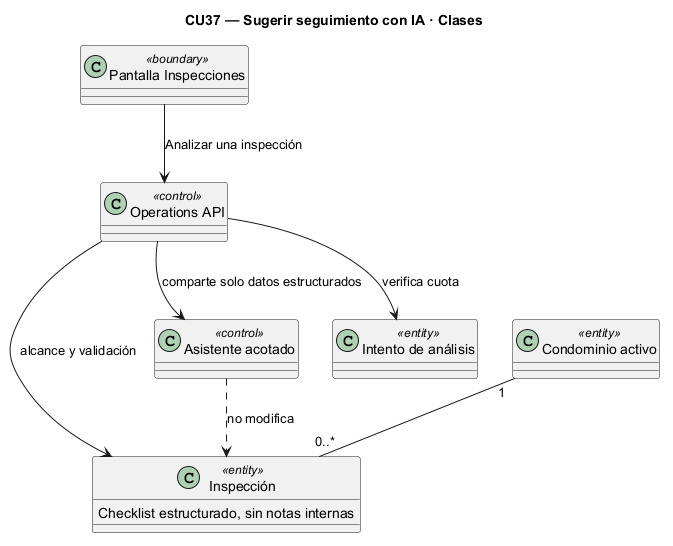

The diagram above was rendered by PlantUML. Its source (embedded in the PNG):
@startuml
skinparam backgroundColor white
skinparam shadowing false
title CU37 — Sugerir seguimiento con IA · Clases
class "Pantalla Inspecciones" as UI <<boundary>>
class "Operations API" as API <<control>>
class "Inspección" as Record <<entity>> {
  Checklist estructurado, sin notas internas
}
class "Condominio activo" as Tenant <<entity>>
UI --> API : Analizar una inspección
API --> Record : alcance y validación
Tenant "1" -- "0..*" Record
class "Asistente acotado" as Advisor <<control>>
class "Intento de análisis" as Attempt <<entity>>
API --> Advisor : comparte solo datos estructurados
API --> Attempt : verifica cuota
Advisor ..> Record : no modifica
@enduml